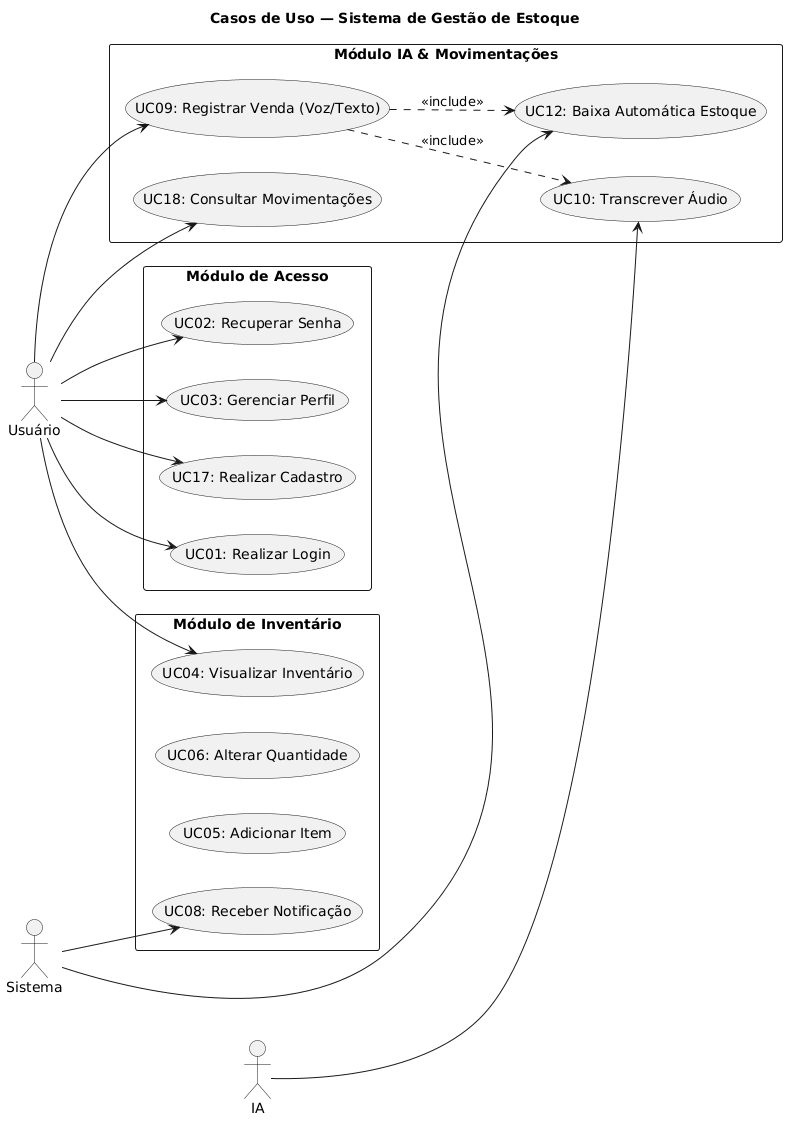

The diagram above was rendered by PlantUML. Its source (embedded in the PNG):
@startuml
title Casos de Uso — Sistema de Gestão de Estoque

actor "Usuário" as USUARIO
actor "IA" as IA
actor "Sistema" as SYS

left to right direction

rectangle "Módulo de Acesso" {
  usecase "UC17: Realizar Cadastro" as UC17
  usecase "UC01: Realizar Login" as UC01
  usecase "UC02: Recuperar Senha" as UC02
  usecase "UC03: Gerenciar Perfil" as UC03
}

rectangle "Módulo de Inventário" {
  usecase "UC04: Visualizar Inventário" as UC04
  usecase "UC05: Adicionar Item" as UC05
  usecase "UC06: Alterar Quantidade" as UC06
  usecase "UC08: Receber Notificação" as UC08
}

rectangle "Módulo IA & Movimentações" {
  usecase "UC09: Registrar Venda (Voz/Texto)" as UC09
  usecase "UC10: Transcrever Áudio" as UC10
  usecase "UC12: Baixa Automática Estoque" as UC12
  usecase "UC18: Consultar Movimentações" as UC18
}

USUARIO --> UC17
USUARIO --> UC01
USUARIO --> UC02
USUARIO --> UC03
USUARIO --> UC04
USUARIO --> UC09
USUARIO --> UC18

UC09 ..> UC10 : <<include>>
UC09 ..> UC12 : <<include>>

IA --> UC10
SYS --> UC08
SYS --> UC12
@enduml